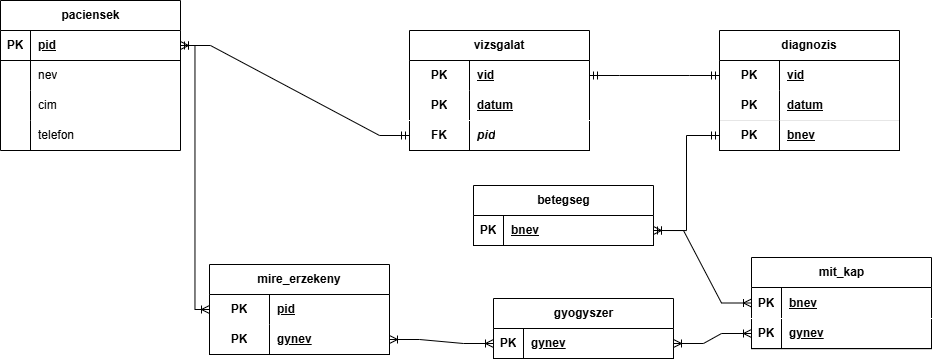

The diagram above was exported from draw.io. Its source (the exported page's mxGraphModel, read from the mxfile embedded in the PNG):
<mxGraphModel dx="1846" dy="556" grid="0" gridSize="10" guides="1" tooltips="1" connect="1" arrows="1" fold="1" page="1" pageScale="1" pageWidth="827" pageHeight="1169" math="0" shadow="0">
  <root>
    <mxCell id="0" />
    <mxCell id="1" parent="0" />
    <mxCell id="pRCzkOPYhDOl0SQQmHO0-101" edge="1" parent="1" style="edgeStyle=orthogonalEdgeStyle;fontSize=12;html=1;endArrow=ERoneToMany;startArrow=ERmandOne;rounded=0;exitX=1;exitY=0.5;exitDx=0;exitDy=0;entryX=1;entryY=0.5;entryDx=0;entryDy=0;" target="pRCzkOPYhDOl0SQQmHO0-86" value="">
      <mxGeometry height="100" relative="1" width="100" as="geometry">
        <Array as="points">
          <mxPoint x="789" y="116" />
          <mxPoint x="789" y="304" />
        </Array>
        <mxPoint x="749" y="115.99999999999989" as="sourcePoint" />
        <mxPoint x="463" y="231" as="targetPoint" />
      </mxGeometry>
    </mxCell>
    <mxCell id="9ipH60XaZzGzKc8BFo7x-40" parent="1" style="shape=table;startSize=30;container=1;collapsible=1;childLayout=tableLayout;fixedRows=1;rowLines=0;fontStyle=1;align=center;resizeLast=1;html=1;" value="paciensek" vertex="1">
      <mxGeometry height="150" width="180" x="-72" y="97" as="geometry" />
    </mxCell>
    <mxCell id="9ipH60XaZzGzKc8BFo7x-41" parent="9ipH60XaZzGzKc8BFo7x-40" style="shape=tableRow;horizontal=0;startSize=0;swimlaneHead=0;swimlaneBody=0;fillColor=none;collapsible=0;dropTarget=0;points=[[0,0.5],[1,0.5]];portConstraint=eastwest;top=0;left=0;right=0;bottom=1;" value="" vertex="1">
      <mxGeometry height="30" width="180" y="30" as="geometry" />
    </mxCell>
    <mxCell id="9ipH60XaZzGzKc8BFo7x-42" parent="9ipH60XaZzGzKc8BFo7x-41" style="shape=partialRectangle;connectable=0;fillColor=none;top=0;left=0;bottom=0;right=0;fontStyle=1;overflow=hidden;whiteSpace=wrap;html=1;" value="PK" vertex="1">
      <mxGeometry height="30" width="30" as="geometry">
        <mxRectangle height="30" width="30" as="alternateBounds" />
      </mxGeometry>
    </mxCell>
    <mxCell id="9ipH60XaZzGzKc8BFo7x-43" parent="9ipH60XaZzGzKc8BFo7x-41" style="shape=partialRectangle;connectable=0;fillColor=none;top=0;left=0;bottom=0;right=0;align=left;spacingLeft=6;fontStyle=5;overflow=hidden;whiteSpace=wrap;html=1;" value="pid" vertex="1">
      <mxGeometry height="30" width="150" x="30" as="geometry">
        <mxRectangle height="30" width="150" as="alternateBounds" />
      </mxGeometry>
    </mxCell>
    <mxCell id="9ipH60XaZzGzKc8BFo7x-44" parent="9ipH60XaZzGzKc8BFo7x-40" style="shape=tableRow;horizontal=0;startSize=0;swimlaneHead=0;swimlaneBody=0;fillColor=none;collapsible=0;dropTarget=0;points=[[0,0.5],[1,0.5]];portConstraint=eastwest;top=0;left=0;right=0;bottom=0;" value="" vertex="1">
      <mxGeometry height="30" width="180" y="60" as="geometry" />
    </mxCell>
    <mxCell id="9ipH60XaZzGzKc8BFo7x-45" parent="9ipH60XaZzGzKc8BFo7x-44" style="shape=partialRectangle;connectable=0;fillColor=none;top=0;left=0;bottom=0;right=0;editable=1;overflow=hidden;whiteSpace=wrap;html=1;" value="" vertex="1">
      <mxGeometry height="30" width="30" as="geometry">
        <mxRectangle height="30" width="30" as="alternateBounds" />
      </mxGeometry>
    </mxCell>
    <mxCell id="9ipH60XaZzGzKc8BFo7x-46" parent="9ipH60XaZzGzKc8BFo7x-44" style="shape=partialRectangle;connectable=0;fillColor=none;top=0;left=0;bottom=0;right=0;align=left;spacingLeft=6;overflow=hidden;whiteSpace=wrap;html=1;" value="nev" vertex="1">
      <mxGeometry height="30" width="150" x="30" as="geometry">
        <mxRectangle height="30" width="150" as="alternateBounds" />
      </mxGeometry>
    </mxCell>
    <mxCell id="9ipH60XaZzGzKc8BFo7x-47" parent="9ipH60XaZzGzKc8BFo7x-40" style="shape=tableRow;horizontal=0;startSize=0;swimlaneHead=0;swimlaneBody=0;fillColor=none;collapsible=0;dropTarget=0;points=[[0,0.5],[1,0.5]];portConstraint=eastwest;top=0;left=0;right=0;bottom=0;" value="" vertex="1">
      <mxGeometry height="30" width="180" y="90" as="geometry" />
    </mxCell>
    <mxCell id="9ipH60XaZzGzKc8BFo7x-48" parent="9ipH60XaZzGzKc8BFo7x-47" style="shape=partialRectangle;connectable=0;fillColor=none;top=0;left=0;bottom=0;right=0;editable=1;overflow=hidden;whiteSpace=wrap;html=1;" value="" vertex="1">
      <mxGeometry height="30" width="30" as="geometry">
        <mxRectangle height="30" width="30" as="alternateBounds" />
      </mxGeometry>
    </mxCell>
    <mxCell id="9ipH60XaZzGzKc8BFo7x-49" parent="9ipH60XaZzGzKc8BFo7x-47" style="shape=partialRectangle;connectable=0;fillColor=none;top=0;left=0;bottom=0;right=0;align=left;spacingLeft=6;overflow=hidden;whiteSpace=wrap;html=1;" value="cim&amp;nbsp;" vertex="1">
      <mxGeometry height="30" width="150" x="30" as="geometry">
        <mxRectangle height="30" width="150" as="alternateBounds" />
      </mxGeometry>
    </mxCell>
    <mxCell id="9ipH60XaZzGzKc8BFo7x-50" parent="9ipH60XaZzGzKc8BFo7x-40" style="shape=tableRow;horizontal=0;startSize=0;swimlaneHead=0;swimlaneBody=0;fillColor=none;collapsible=0;dropTarget=0;points=[[0,0.5],[1,0.5]];portConstraint=eastwest;top=0;left=0;right=0;bottom=0;" value="" vertex="1">
      <mxGeometry height="30" width="180" y="120" as="geometry" />
    </mxCell>
    <mxCell id="9ipH60XaZzGzKc8BFo7x-51" parent="9ipH60XaZzGzKc8BFo7x-50" style="shape=partialRectangle;connectable=0;fillColor=none;top=0;left=0;bottom=0;right=0;editable=1;overflow=hidden;whiteSpace=wrap;html=1;" value="" vertex="1">
      <mxGeometry height="30" width="30" as="geometry">
        <mxRectangle height="30" width="30" as="alternateBounds" />
      </mxGeometry>
    </mxCell>
    <mxCell id="9ipH60XaZzGzKc8BFo7x-52" parent="9ipH60XaZzGzKc8BFo7x-50" style="shape=partialRectangle;connectable=0;fillColor=none;top=0;left=0;bottom=0;right=0;align=left;spacingLeft=6;overflow=hidden;whiteSpace=wrap;html=1;" value="telefon" vertex="1">
      <mxGeometry height="30" width="150" x="30" as="geometry">
        <mxRectangle height="30" width="150" as="alternateBounds" />
      </mxGeometry>
    </mxCell>
    <mxCell id="9ipH60XaZzGzKc8BFo7x-53" parent="1" style="shape=table;startSize=30;container=1;collapsible=1;childLayout=tableLayout;fixedRows=1;rowLines=0;fontStyle=1;align=center;resizeLast=1;html=1;whiteSpace=wrap;" value="vizsgalat" vertex="1">
      <mxGeometry height="120" width="180" x="337" y="127" as="geometry" />
    </mxCell>
    <mxCell id="9ipH60XaZzGzKc8BFo7x-54" parent="9ipH60XaZzGzKc8BFo7x-53" style="shape=tableRow;horizontal=0;startSize=0;swimlaneHead=0;swimlaneBody=0;fillColor=none;collapsible=0;dropTarget=0;points=[[0,0.5],[1,0.5]];portConstraint=eastwest;top=0;left=0;right=0;bottom=0;html=1;" value="" vertex="1">
      <mxGeometry height="30" width="180" y="30" as="geometry" />
    </mxCell>
    <mxCell id="9ipH60XaZzGzKc8BFo7x-55" parent="9ipH60XaZzGzKc8BFo7x-54" style="shape=partialRectangle;connectable=0;fillColor=none;top=0;left=0;bottom=0;right=0;fontStyle=1;overflow=hidden;html=1;whiteSpace=wrap;" value="PK" vertex="1">
      <mxGeometry height="30" width="60" as="geometry">
        <mxRectangle height="30" width="60" as="alternateBounds" />
      </mxGeometry>
    </mxCell>
    <mxCell id="9ipH60XaZzGzKc8BFo7x-56" parent="9ipH60XaZzGzKc8BFo7x-54" style="shape=partialRectangle;connectable=0;fillColor=none;top=0;left=0;bottom=0;right=0;align=left;spacingLeft=6;fontStyle=5;overflow=hidden;html=1;whiteSpace=wrap;" value="vid" vertex="1">
      <mxGeometry height="30" width="120" x="60" as="geometry">
        <mxRectangle height="30" width="120" as="alternateBounds" />
      </mxGeometry>
    </mxCell>
    <mxCell id="9ipH60XaZzGzKc8BFo7x-57" parent="9ipH60XaZzGzKc8BFo7x-53" style="shape=tableRow;horizontal=0;startSize=0;swimlaneHead=0;swimlaneBody=0;fillColor=none;collapsible=0;dropTarget=0;points=[[0,0.5],[1,0.5]];portConstraint=eastwest;top=0;left=0;right=0;bottom=1;html=1;strokeColor=#FFFFFF;" value="" vertex="1">
      <mxGeometry height="30" width="180" y="60" as="geometry" />
    </mxCell>
    <mxCell id="9ipH60XaZzGzKc8BFo7x-58" parent="9ipH60XaZzGzKc8BFo7x-57" style="shape=partialRectangle;connectable=0;fillColor=none;top=0;left=0;bottom=0;right=0;fontStyle=1;overflow=hidden;html=1;whiteSpace=wrap;" value="PK" vertex="1">
      <mxGeometry height="30" width="60" as="geometry">
        <mxRectangle height="30" width="60" as="alternateBounds" />
      </mxGeometry>
    </mxCell>
    <mxCell id="9ipH60XaZzGzKc8BFo7x-59" parent="9ipH60XaZzGzKc8BFo7x-57" style="shape=partialRectangle;connectable=0;fillColor=none;top=0;left=0;bottom=0;right=0;align=left;spacingLeft=6;fontStyle=5;overflow=hidden;html=1;whiteSpace=wrap;" value="datum" vertex="1">
      <mxGeometry height="30" width="120" x="60" as="geometry">
        <mxRectangle height="30" width="120" as="alternateBounds" />
      </mxGeometry>
    </mxCell>
    <mxCell id="9ipH60XaZzGzKc8BFo7x-66" parent="9ipH60XaZzGzKc8BFo7x-53" style="shape=tableRow;horizontal=0;startSize=0;swimlaneHead=0;swimlaneBody=0;fillColor=none;collapsible=0;dropTarget=0;points=[[0,0.5],[1,0.5]];portConstraint=eastwest;top=0;left=0;right=0;bottom=1;html=1;" value="" vertex="1">
      <mxGeometry height="30" width="180" y="90" as="geometry" />
    </mxCell>
    <mxCell id="9ipH60XaZzGzKc8BFo7x-67" parent="9ipH60XaZzGzKc8BFo7x-66" style="shape=partialRectangle;connectable=0;fillColor=none;top=0;left=0;bottom=0;right=0;fontStyle=1;overflow=hidden;html=1;whiteSpace=wrap;" value="FK" vertex="1">
      <mxGeometry height="30" width="60" as="geometry">
        <mxRectangle height="30" width="60" as="alternateBounds" />
      </mxGeometry>
    </mxCell>
    <mxCell id="9ipH60XaZzGzKc8BFo7x-68" parent="9ipH60XaZzGzKc8BFo7x-66" style="shape=partialRectangle;connectable=0;fillColor=none;top=0;left=0;bottom=0;right=0;align=left;spacingLeft=6;fontStyle=1;overflow=hidden;html=1;whiteSpace=wrap;" value="&lt;i&gt;pid&lt;/i&gt;" vertex="1">
      <mxGeometry height="30" width="120" x="60" as="geometry">
        <mxRectangle height="30" width="120" as="alternateBounds" />
      </mxGeometry>
    </mxCell>
    <mxCell id="9ipH60XaZzGzKc8BFo7x-69" parent="1" style="shape=table;startSize=30;container=1;collapsible=1;childLayout=tableLayout;fixedRows=1;rowLines=0;fontStyle=1;align=center;resizeLast=1;html=1;" value="betegseg" vertex="1">
      <mxGeometry height="60" width="180" x="401" y="282" as="geometry" />
    </mxCell>
    <mxCell id="9ipH60XaZzGzKc8BFo7x-70" parent="9ipH60XaZzGzKc8BFo7x-69" style="shape=tableRow;horizontal=0;startSize=0;swimlaneHead=0;swimlaneBody=0;fillColor=none;collapsible=0;dropTarget=0;points=[[0,0.5],[1,0.5]];portConstraint=eastwest;top=0;left=0;right=0;bottom=1;" value="" vertex="1">
      <mxGeometry height="30" width="180" y="30" as="geometry" />
    </mxCell>
    <mxCell id="9ipH60XaZzGzKc8BFo7x-71" parent="9ipH60XaZzGzKc8BFo7x-70" style="shape=partialRectangle;connectable=0;fillColor=none;top=0;left=0;bottom=0;right=0;fontStyle=1;overflow=hidden;whiteSpace=wrap;html=1;" value="PK" vertex="1">
      <mxGeometry height="30" width="30" as="geometry">
        <mxRectangle height="30" width="30" as="alternateBounds" />
      </mxGeometry>
    </mxCell>
    <mxCell id="9ipH60XaZzGzKc8BFo7x-72" parent="9ipH60XaZzGzKc8BFo7x-70" style="shape=partialRectangle;connectable=0;fillColor=none;top=0;left=0;bottom=0;right=0;align=left;spacingLeft=6;fontStyle=5;overflow=hidden;whiteSpace=wrap;html=1;" value="bnev" vertex="1">
      <mxGeometry height="30" width="150" x="30" as="geometry">
        <mxRectangle height="30" width="150" as="alternateBounds" />
      </mxGeometry>
    </mxCell>
    <mxCell id="9ipH60XaZzGzKc8BFo7x-82" parent="1" style="shape=table;startSize=30;container=1;collapsible=1;childLayout=tableLayout;fixedRows=1;rowLines=0;fontStyle=1;align=center;resizeLast=1;html=1;" value="gyogyszer" vertex="1">
      <mxGeometry height="60" width="180" x="421" y="395" as="geometry" />
    </mxCell>
    <mxCell id="9ipH60XaZzGzKc8BFo7x-83" parent="9ipH60XaZzGzKc8BFo7x-82" style="shape=tableRow;horizontal=0;startSize=0;swimlaneHead=0;swimlaneBody=0;fillColor=none;collapsible=0;dropTarget=0;points=[[0,0.5],[1,0.5]];portConstraint=eastwest;top=0;left=0;right=0;bottom=1;" value="" vertex="1">
      <mxGeometry height="30" width="180" y="30" as="geometry" />
    </mxCell>
    <mxCell id="9ipH60XaZzGzKc8BFo7x-84" parent="9ipH60XaZzGzKc8BFo7x-83" style="shape=partialRectangle;connectable=0;fillColor=none;top=0;left=0;bottom=0;right=0;fontStyle=1;overflow=hidden;whiteSpace=wrap;html=1;" value="PK" vertex="1">
      <mxGeometry height="30" width="30" as="geometry">
        <mxRectangle height="30" width="30" as="alternateBounds" />
      </mxGeometry>
    </mxCell>
    <mxCell id="9ipH60XaZzGzKc8BFo7x-85" parent="9ipH60XaZzGzKc8BFo7x-83" style="shape=partialRectangle;connectable=0;fillColor=none;top=0;left=0;bottom=0;right=0;align=left;spacingLeft=6;fontStyle=5;overflow=hidden;whiteSpace=wrap;html=1;" value="gynev" vertex="1">
      <mxGeometry height="30" width="150" x="30" as="geometry">
        <mxRectangle height="30" width="150" as="alternateBounds" />
      </mxGeometry>
    </mxCell>
    <mxCell id="9ipH60XaZzGzKc8BFo7x-95" parent="1" style="shape=table;startSize=30;container=1;collapsible=1;childLayout=tableLayout;fixedRows=1;rowLines=0;fontStyle=1;align=center;resizeLast=1;html=1;" value="mit_kap" vertex="1">
      <mxGeometry height="91.17647058823525" width="180" x="679" y="354" as="geometry" />
    </mxCell>
    <mxCell id="9ipH60XaZzGzKc8BFo7x-96" parent="9ipH60XaZzGzKc8BFo7x-95" style="shape=tableRow;horizontal=0;startSize=0;swimlaneHead=0;swimlaneBody=0;fillColor=none;collapsible=0;dropTarget=0;points=[[0,0.5],[1,0.5]];portConstraint=eastwest;top=0;left=0;right=0;bottom=1;strokeColor=#FFFFFF;" value="" vertex="1">
      <mxGeometry height="31" width="180" y="30" as="geometry" />
    </mxCell>
    <mxCell id="9ipH60XaZzGzKc8BFo7x-97" parent="9ipH60XaZzGzKc8BFo7x-96" style="shape=partialRectangle;connectable=0;fillColor=none;top=0;left=0;bottom=0;right=0;fontStyle=1;overflow=hidden;whiteSpace=wrap;html=1;" value="PK" vertex="1">
      <mxGeometry height="31" width="30" as="geometry">
        <mxRectangle height="31" width="30" as="alternateBounds" />
      </mxGeometry>
    </mxCell>
    <mxCell id="9ipH60XaZzGzKc8BFo7x-98" parent="9ipH60XaZzGzKc8BFo7x-96" style="shape=partialRectangle;connectable=0;fillColor=none;top=0;left=0;bottom=0;right=0;align=left;spacingLeft=6;fontStyle=5;overflow=hidden;whiteSpace=wrap;html=1;" value="bnev" vertex="1">
      <mxGeometry height="31" width="150" x="30" as="geometry">
        <mxRectangle height="31" width="150" as="alternateBounds" />
      </mxGeometry>
    </mxCell>
    <mxCell id="9ipH60XaZzGzKc8BFo7x-108" parent="9ipH60XaZzGzKc8BFo7x-95" style="shape=tableRow;horizontal=0;startSize=0;swimlaneHead=0;swimlaneBody=0;fillColor=none;collapsible=0;dropTarget=0;points=[[0,0.5],[1,0.5]];portConstraint=eastwest;top=0;left=0;right=0;bottom=1;" value="" vertex="1">
      <mxGeometry height="30" width="180" y="61" as="geometry" />
    </mxCell>
    <mxCell id="9ipH60XaZzGzKc8BFo7x-109" parent="9ipH60XaZzGzKc8BFo7x-108" style="shape=partialRectangle;connectable=0;fillColor=none;top=0;left=0;bottom=0;right=0;fontStyle=1;overflow=hidden;whiteSpace=wrap;html=1;" value="PK" vertex="1">
      <mxGeometry height="30" width="30" as="geometry">
        <mxRectangle height="30" width="30" as="alternateBounds" />
      </mxGeometry>
    </mxCell>
    <mxCell id="9ipH60XaZzGzKc8BFo7x-110" parent="9ipH60XaZzGzKc8BFo7x-108" style="shape=partialRectangle;connectable=0;fillColor=none;top=0;left=0;bottom=0;right=0;align=left;spacingLeft=6;fontStyle=5;overflow=hidden;whiteSpace=wrap;html=1;strokeColor=inherit;" value="gynev" vertex="1">
      <mxGeometry height="30" width="150" x="30" as="geometry">
        <mxRectangle height="30" width="150" as="alternateBounds" />
      </mxGeometry>
    </mxCell>
    <mxCell id="9ipH60XaZzGzKc8BFo7x-111" parent="1" style="shape=table;startSize=30;container=1;collapsible=1;childLayout=tableLayout;fixedRows=1;rowLines=0;fontStyle=1;align=center;resizeLast=1;html=1;whiteSpace=wrap;" value="mire_erzekeny" vertex="1">
      <mxGeometry height="90" width="180" x="137" y="361" as="geometry" />
    </mxCell>
    <mxCell id="9ipH60XaZzGzKc8BFo7x-112" parent="9ipH60XaZzGzKc8BFo7x-111" style="shape=tableRow;horizontal=0;startSize=0;swimlaneHead=0;swimlaneBody=0;fillColor=none;collapsible=0;dropTarget=0;points=[[0,0.5],[1,0.5]];portConstraint=eastwest;top=0;left=0;right=0;bottom=0;html=1;" value="" vertex="1">
      <mxGeometry height="30" width="180" y="30" as="geometry" />
    </mxCell>
    <mxCell id="9ipH60XaZzGzKc8BFo7x-113" parent="9ipH60XaZzGzKc8BFo7x-112" style="shape=partialRectangle;connectable=0;fillColor=none;top=0;left=0;bottom=0;right=0;fontStyle=1;overflow=hidden;html=1;whiteSpace=wrap;" value="PK" vertex="1">
      <mxGeometry height="30" width="60" as="geometry">
        <mxRectangle height="30" width="60" as="alternateBounds" />
      </mxGeometry>
    </mxCell>
    <mxCell id="9ipH60XaZzGzKc8BFo7x-114" parent="9ipH60XaZzGzKc8BFo7x-112" style="shape=partialRectangle;connectable=0;fillColor=none;top=0;left=0;bottom=0;right=0;align=left;spacingLeft=6;fontStyle=5;overflow=hidden;html=1;whiteSpace=wrap;" value="pid" vertex="1">
      <mxGeometry height="30" width="120" x="60" as="geometry">
        <mxRectangle height="30" width="120" as="alternateBounds" />
      </mxGeometry>
    </mxCell>
    <mxCell id="9ipH60XaZzGzKc8BFo7x-115" parent="9ipH60XaZzGzKc8BFo7x-111" style="shape=tableRow;horizontal=0;startSize=0;swimlaneHead=0;swimlaneBody=0;fillColor=none;collapsible=0;dropTarget=0;points=[[0,0.5],[1,0.5]];portConstraint=eastwest;top=0;left=0;right=0;bottom=1;html=1;" value="" vertex="1">
      <mxGeometry height="30" width="180" y="60" as="geometry" />
    </mxCell>
    <mxCell id="9ipH60XaZzGzKc8BFo7x-116" parent="9ipH60XaZzGzKc8BFo7x-115" style="shape=partialRectangle;connectable=0;fillColor=none;top=0;left=0;bottom=0;right=0;fontStyle=1;overflow=hidden;html=1;whiteSpace=wrap;" value="PK" vertex="1">
      <mxGeometry height="30" width="60" as="geometry">
        <mxRectangle height="30" width="60" as="alternateBounds" />
      </mxGeometry>
    </mxCell>
    <mxCell id="9ipH60XaZzGzKc8BFo7x-117" parent="9ipH60XaZzGzKc8BFo7x-115" style="shape=partialRectangle;connectable=0;fillColor=none;top=0;left=0;bottom=0;right=0;align=left;spacingLeft=6;fontStyle=5;overflow=hidden;html=1;whiteSpace=wrap;" value="gynev" vertex="1">
      <mxGeometry height="30" width="120" x="60" as="geometry">
        <mxRectangle height="30" width="120" as="alternateBounds" />
      </mxGeometry>
    </mxCell>
    <mxCell id="9ipH60XaZzGzKc8BFo7x-124" parent="1" style="shape=table;startSize=30;container=1;collapsible=1;childLayout=tableLayout;fixedRows=1;rowLines=0;fontStyle=1;align=center;resizeLast=1;html=1;whiteSpace=wrap;" value="diagnozis" vertex="1">
      <mxGeometry height="120" width="180" x="647" y="127" as="geometry" />
    </mxCell>
    <mxCell id="9ipH60XaZzGzKc8BFo7x-125" parent="9ipH60XaZzGzKc8BFo7x-124" style="shape=tableRow;horizontal=0;startSize=0;swimlaneHead=0;swimlaneBody=0;fillColor=none;collapsible=0;dropTarget=0;points=[[0,0.5],[1,0.5]];portConstraint=eastwest;top=0;left=0;right=0;bottom=0;html=1;" value="" vertex="1">
      <mxGeometry height="30" width="180" y="30" as="geometry" />
    </mxCell>
    <mxCell id="9ipH60XaZzGzKc8BFo7x-126" parent="9ipH60XaZzGzKc8BFo7x-125" style="shape=partialRectangle;connectable=0;fillColor=none;top=0;left=0;bottom=0;right=0;fontStyle=1;overflow=hidden;html=1;whiteSpace=wrap;" value="PK" vertex="1">
      <mxGeometry height="30" width="60" as="geometry">
        <mxRectangle height="30" width="60" as="alternateBounds" />
      </mxGeometry>
    </mxCell>
    <mxCell id="9ipH60XaZzGzKc8BFo7x-127" parent="9ipH60XaZzGzKc8BFo7x-125" style="shape=partialRectangle;connectable=0;fillColor=none;top=0;left=0;bottom=0;right=0;align=left;spacingLeft=6;fontStyle=5;overflow=hidden;html=1;whiteSpace=wrap;" value="vid" vertex="1">
      <mxGeometry height="30" width="120" x="60" as="geometry">
        <mxRectangle height="30" width="120" as="alternateBounds" />
      </mxGeometry>
    </mxCell>
    <mxCell id="9ipH60XaZzGzKc8BFo7x-128" parent="9ipH60XaZzGzKc8BFo7x-124" style="shape=tableRow;horizontal=0;startSize=0;swimlaneHead=0;swimlaneBody=0;fillColor=none;collapsible=0;dropTarget=0;points=[[0,0.5],[1,0.5]];portConstraint=eastwest;top=0;left=0;right=0;bottom=1;html=1;strokeColor=inherit;strokeWidth=0;" value="" vertex="1">
      <mxGeometry height="30" width="180" y="60" as="geometry" />
    </mxCell>
    <mxCell id="9ipH60XaZzGzKc8BFo7x-129" parent="9ipH60XaZzGzKc8BFo7x-128" style="shape=partialRectangle;connectable=0;fillColor=none;top=0;left=0;bottom=0;right=0;fontStyle=1;overflow=hidden;html=1;whiteSpace=wrap;" value="PK" vertex="1">
      <mxGeometry height="30" width="60" as="geometry">
        <mxRectangle height="30" width="60" as="alternateBounds" />
      </mxGeometry>
    </mxCell>
    <mxCell id="9ipH60XaZzGzKc8BFo7x-130" parent="9ipH60XaZzGzKc8BFo7x-128" style="shape=partialRectangle;connectable=0;fillColor=none;top=0;left=0;bottom=0;right=0;align=left;spacingLeft=6;fontStyle=5;overflow=hidden;html=1;whiteSpace=wrap;" value="datum" vertex="1">
      <mxGeometry height="30" width="120" x="60" as="geometry">
        <mxRectangle height="30" width="120" as="alternateBounds" />
      </mxGeometry>
    </mxCell>
    <mxCell id="9ipH60XaZzGzKc8BFo7x-137" parent="9ipH60XaZzGzKc8BFo7x-124" style="shape=tableRow;horizontal=0;startSize=0;swimlaneHead=0;swimlaneBody=0;fillColor=none;collapsible=0;dropTarget=0;points=[[0,0.5],[1,0.5]];portConstraint=eastwest;top=0;left=0;right=0;bottom=1;html=1;" value="" vertex="1">
      <mxGeometry height="30" width="180" y="90" as="geometry" />
    </mxCell>
    <mxCell id="9ipH60XaZzGzKc8BFo7x-138" parent="9ipH60XaZzGzKc8BFo7x-137" style="shape=partialRectangle;connectable=0;fillColor=none;top=0;left=0;bottom=0;right=0;fontStyle=1;overflow=hidden;html=1;whiteSpace=wrap;" value="PK" vertex="1">
      <mxGeometry height="30" width="60" as="geometry">
        <mxRectangle height="30" width="60" as="alternateBounds" />
      </mxGeometry>
    </mxCell>
    <mxCell id="9ipH60XaZzGzKc8BFo7x-139" parent="9ipH60XaZzGzKc8BFo7x-137" style="shape=partialRectangle;connectable=0;fillColor=none;top=0;left=0;bottom=0;right=0;align=left;spacingLeft=6;fontStyle=5;overflow=hidden;html=1;whiteSpace=wrap;" value="bnev" vertex="1">
      <mxGeometry height="30" width="120" x="60" as="geometry">
        <mxRectangle height="30" width="120" as="alternateBounds" />
      </mxGeometry>
    </mxCell>
    <mxCell id="9ipH60XaZzGzKc8BFo7x-140" edge="1" parent="1" source="9ipH60XaZzGzKc8BFo7x-66" style="edgeStyle=entityRelationEdgeStyle;fontSize=12;html=1;endArrow=ERoneToMany;startArrow=ERmandOne;rounded=0;exitX=0;exitY=0.5;exitDx=0;exitDy=0;entryX=1;entryY=0.5;entryDx=0;entryDy=0;" target="9ipH60XaZzGzKc8BFo7x-41" value="">
      <mxGeometry height="100" relative="1" width="100" as="geometry">
        <mxPoint x="140" y="349.9999999999999" as="sourcePoint" />
        <mxPoint x="313" y="341" as="targetPoint" />
      </mxGeometry>
    </mxCell>
    <mxCell id="9ipH60XaZzGzKc8BFo7x-142" edge="1" parent="1" source="9ipH60XaZzGzKc8BFo7x-137" style="edgeStyle=orthogonalEdgeStyle;fontSize=12;html=1;endArrow=ERoneToMany;startArrow=ERmandOne;rounded=0;entryX=1;entryY=0.5;entryDx=0;entryDy=0;exitX=0;exitY=0.5;exitDx=0;exitDy=0;" target="9ipH60XaZzGzKc8BFo7x-70" value="">
      <mxGeometry height="100" relative="1" width="100" as="geometry">
        <mxPoint x="597" y="353.94" as="sourcePoint" />
        <mxPoint x="662.9999999999995" y="258.94" as="targetPoint" />
      </mxGeometry>
    </mxCell>
    <mxCell id="9ipH60XaZzGzKc8BFo7x-143" edge="1" parent="1" source="9ipH60XaZzGzKc8BFo7x-41" style="edgeStyle=orthogonalEdgeStyle;fontSize=12;html=1;endArrow=ERoneToMany;startArrow=ERmandOne;rounded=0;entryX=0;entryY=0.5;entryDx=0;entryDy=0;exitX=1;exitY=0.5;exitDx=0;exitDy=0;" target="9ipH60XaZzGzKc8BFo7x-112" value="">
      <mxGeometry height="100" relative="1" width="100" as="geometry">
        <mxPoint x="165" y="183" as="sourcePoint" />
        <mxPoint x="460" y="290" as="targetPoint" />
      </mxGeometry>
    </mxCell>
    <mxCell id="9ipH60XaZzGzKc8BFo7x-145" edge="1" parent="1" source="9ipH60XaZzGzKc8BFo7x-115" style="edgeStyle=entityRelationEdgeStyle;fontSize=12;html=1;endArrow=ERoneToMany;startArrow=ERoneToMany;rounded=0;entryX=0;entryY=0.5;entryDx=0;entryDy=0;exitX=1;exitY=0.5;exitDx=0;exitDy=0;" target="9ipH60XaZzGzKc8BFo7x-83" value="">
      <mxGeometry height="100" relative="1" width="100" as="geometry">
        <mxPoint x="244" y="564" as="sourcePoint" />
        <mxPoint x="344" y="464" as="targetPoint" />
      </mxGeometry>
    </mxCell>
    <mxCell id="9ipH60XaZzGzKc8BFo7x-146" edge="1" parent="1" source="9ipH60XaZzGzKc8BFo7x-83" style="edgeStyle=entityRelationEdgeStyle;fontSize=12;html=1;endArrow=ERoneToMany;startArrow=ERoneToMany;rounded=0;entryX=0;entryY=0.5;entryDx=0;entryDy=0;exitX=1;exitY=0.5;exitDx=0;exitDy=0;" target="9ipH60XaZzGzKc8BFo7x-108" value="">
      <mxGeometry height="100" relative="1" width="100" as="geometry">
        <mxPoint x="560" y="494" as="sourcePoint" />
        <mxPoint x="664" y="498" as="targetPoint" />
      </mxGeometry>
    </mxCell>
    <mxCell id="9ipH60XaZzGzKc8BFo7x-147" edge="1" parent="1" source="9ipH60XaZzGzKc8BFo7x-70" style="edgeStyle=entityRelationEdgeStyle;fontSize=12;html=1;endArrow=ERoneToMany;startArrow=ERmandOne;rounded=0;entryX=0;entryY=0.5;entryDx=0;entryDy=0;exitX=1;exitY=0.5;exitDx=0;exitDy=0;" target="9ipH60XaZzGzKc8BFo7x-96" value="">
      <mxGeometry height="100" relative="1" width="100" as="geometry">
        <mxPoint x="360" y="390" as="sourcePoint" />
        <mxPoint x="460" y="290" as="targetPoint" />
      </mxGeometry>
    </mxCell>
    <mxCell id="9ipH60XaZzGzKc8BFo7x-148" edge="1" parent="1" source="9ipH60XaZzGzKc8BFo7x-125" style="edgeStyle=entityRelationEdgeStyle;fontSize=12;html=1;endArrow=ERmandOne;startArrow=ERmandOne;rounded=0;entryX=1;entryY=0.5;entryDx=0;entryDy=0;exitX=0;exitY=0.5;exitDx=0;exitDy=0;" target="9ipH60XaZzGzKc8BFo7x-54" value="">
      <mxGeometry height="100" relative="1" width="100" as="geometry">
        <mxPoint x="360" y="390" as="sourcePoint" />
        <mxPoint x="460" y="290" as="targetPoint" />
      </mxGeometry>
    </mxCell>
  </root>
</mxGraphModel>